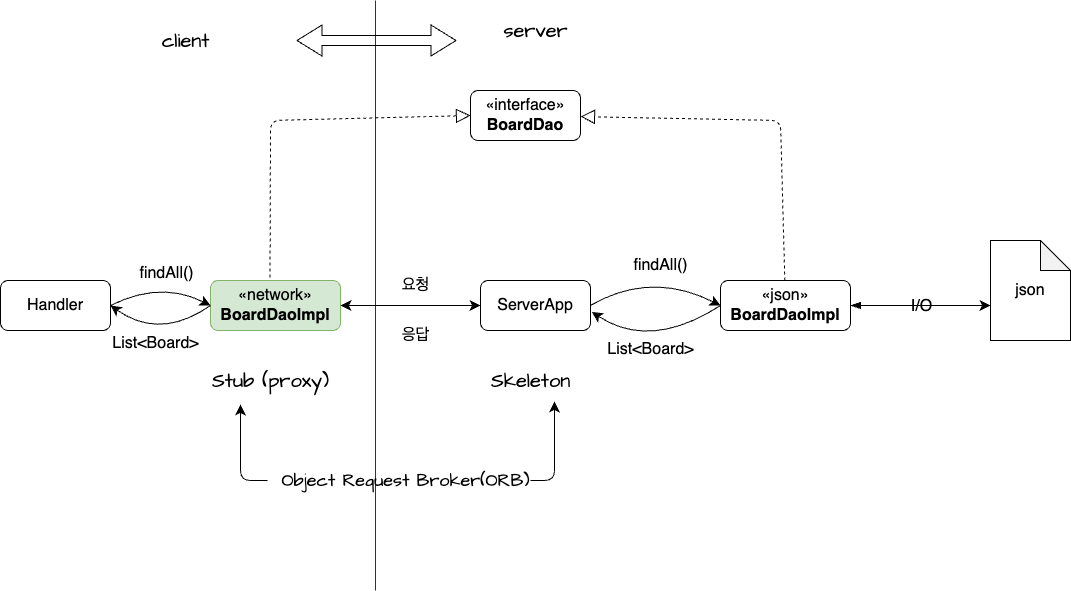

The diagram above was exported from draw.io. Its source (the exported page's mxGraphModel, read from the mxfile embedded in the PNG):
<mxGraphModel dx="1314" dy="824" grid="1" gridSize="10" guides="1" tooltips="1" connect="1" arrows="1" fold="1" page="1" pageScale="1" pageWidth="827" pageHeight="1169" math="0" shadow="0">
  <root>
    <mxCell id="WIyWlLk6GJQsqaUBKTNV-0" />
    <mxCell id="WIyWlLk6GJQsqaUBKTNV-1" parent="WIyWlLk6GJQsqaUBKTNV-0" />
    <mxCell id="N87EZIA2UUrKZLPaYQcz-32" value="" style="line;strokeWidth=1;direction=south;html=1;hachureGap=4;fontFamily=Architects Daughter;fontSource=https%3A%2F%2Ffonts.googleapis.com%2Fcss%3Ffamily%3DArchitects%2BDaughter;fontSize=20;opacity=80;labelBackgroundColor=none;" parent="WIyWlLk6GJQsqaUBKTNV-1" vertex="1">
      <mxGeometry x="480" y="40" width="10" height="590" as="geometry" />
    </mxCell>
    <mxCell id="N87EZIA2UUrKZLPaYQcz-1" value="Handler" style="html=1;whiteSpace=wrap;fontSize=16;rounded=1;labelBackgroundColor=none;" parent="WIyWlLk6GJQsqaUBKTNV-1" vertex="1">
      <mxGeometry x="110" y="320" width="110" height="50" as="geometry" />
    </mxCell>
    <mxCell id="N87EZIA2UUrKZLPaYQcz-2" value="«network»&lt;br&gt;&lt;b&gt;BoardDaoImpl&lt;/b&gt;" style="html=1;whiteSpace=wrap;fontSize=16;rounded=1;labelBackgroundColor=none;fillColor=#d5e8d4;strokeColor=#82b366;" parent="WIyWlLk6GJQsqaUBKTNV-1" vertex="1">
      <mxGeometry x="320" y="320" width="130" height="50" as="geometry" />
    </mxCell>
    <mxCell id="N87EZIA2UUrKZLPaYQcz-3" value="«json»&lt;br&gt;&lt;b&gt;BoardDaoImpl&lt;/b&gt;" style="html=1;whiteSpace=wrap;fontSize=16;rounded=1;labelBackgroundColor=none;" parent="WIyWlLk6GJQsqaUBKTNV-1" vertex="1">
      <mxGeometry x="830" y="320" width="130" height="50" as="geometry" />
    </mxCell>
    <mxCell id="N87EZIA2UUrKZLPaYQcz-4" value="ServerApp" style="html=1;whiteSpace=wrap;fontSize=16;rounded=1;labelBackgroundColor=none;" parent="WIyWlLk6GJQsqaUBKTNV-1" vertex="1">
      <mxGeometry x="590" y="320" width="110" height="50" as="geometry" />
    </mxCell>
    <mxCell id="N87EZIA2UUrKZLPaYQcz-5" value="«interface»&lt;br&gt;&lt;b&gt;BoardDao&lt;/b&gt;" style="html=1;whiteSpace=wrap;fontSize=16;rounded=1;labelBackgroundColor=none;" parent="WIyWlLk6GJQsqaUBKTNV-1" vertex="1">
      <mxGeometry x="580" y="130" width="110" height="50" as="geometry" />
    </mxCell>
    <mxCell id="N87EZIA2UUrKZLPaYQcz-7" value="" style="endArrow=block;dashed=1;endFill=0;endSize=12;html=1;rounded=1;fontSize=12;curved=0;exitX=0.458;exitY=-0.062;exitDx=0;exitDy=0;exitPerimeter=0;entryX=0;entryY=0.5;entryDx=0;entryDy=0;labelBackgroundColor=none;fontColor=default;" parent="WIyWlLk6GJQsqaUBKTNV-1" target="N87EZIA2UUrKZLPaYQcz-5" edge="1">
      <mxGeometry width="160" relative="1" as="geometry">
        <mxPoint x="379.53999999999996" y="316.89999999999986" as="sourcePoint" />
        <mxPoint x="580" y="151" as="targetPoint" />
        <Array as="points">
          <mxPoint x="380" y="160" />
        </Array>
      </mxGeometry>
    </mxCell>
    <mxCell id="N87EZIA2UUrKZLPaYQcz-8" value="" style="endArrow=block;dashed=1;endFill=0;endSize=12;html=1;rounded=1;fontSize=12;curved=0;labelBackgroundColor=none;fontColor=default;" parent="WIyWlLk6GJQsqaUBKTNV-1" source="N87EZIA2UUrKZLPaYQcz-3" target="N87EZIA2UUrKZLPaYQcz-5" edge="1">
      <mxGeometry width="160" relative="1" as="geometry">
        <mxPoint x="690.172151423463" y="335.0145244360265" as="sourcePoint" />
        <mxPoint x="580.1621514234628" y="198.01452443602648" as="targetPoint" />
        <Array as="points">
          <mxPoint x="890" y="160" />
        </Array>
      </mxGeometry>
    </mxCell>
    <mxCell id="N87EZIA2UUrKZLPaYQcz-9" value="json" style="shape=note;whiteSpace=wrap;html=1;backgroundOutline=1;darkOpacity=0.05;fontSize=16;rounded=1;labelBackgroundColor=none;" parent="WIyWlLk6GJQsqaUBKTNV-1" vertex="1">
      <mxGeometry x="1100" y="280" width="80" height="100" as="geometry" />
    </mxCell>
    <mxCell id="N87EZIA2UUrKZLPaYQcz-10" value="" style="endArrow=classic;html=1;rounded=0;fontSize=12;startSize=8;endSize=8;curved=1;exitX=1;exitY=0.5;exitDx=0;exitDy=0;entryX=0;entryY=0.5;entryDx=0;entryDy=0;labelBackgroundColor=none;fontColor=default;" parent="WIyWlLk6GJQsqaUBKTNV-1" source="N87EZIA2UUrKZLPaYQcz-1" target="N87EZIA2UUrKZLPaYQcz-2" edge="1">
      <mxGeometry width="50" height="50" relative="1" as="geometry">
        <mxPoint x="249" y="380" as="sourcePoint" />
        <mxPoint x="299" y="330" as="targetPoint" />
        <Array as="points">
          <mxPoint x="270" y="320" />
        </Array>
      </mxGeometry>
    </mxCell>
    <mxCell id="N87EZIA2UUrKZLPaYQcz-11" value="findAll()" style="edgeLabel;html=1;align=center;verticalAlign=middle;resizable=0;points=[];fontSize=16;labelBackgroundColor=none;" parent="N87EZIA2UUrKZLPaYQcz-10" vertex="1" connectable="0">
      <mxGeometry relative="1" as="geometry">
        <mxPoint x="5" y="-8" as="offset" />
      </mxGeometry>
    </mxCell>
    <mxCell id="N87EZIA2UUrKZLPaYQcz-14" value="" style="endArrow=classic;html=1;rounded=0;fontSize=12;startSize=8;endSize=8;curved=1;entryX=0;entryY=0.5;entryDx=0;entryDy=0;exitX=1;exitY=0.5;exitDx=0;exitDy=0;startArrow=blockThin;startFill=1;labelBackgroundColor=none;fontColor=default;" parent="WIyWlLk6GJQsqaUBKTNV-1" source="N87EZIA2UUrKZLPaYQcz-3" edge="1">
      <mxGeometry width="50" height="50" relative="1" as="geometry">
        <mxPoint x="970" y="345" as="sourcePoint" />
        <mxPoint x="1100" y="345" as="targetPoint" />
      </mxGeometry>
    </mxCell>
    <mxCell id="N87EZIA2UUrKZLPaYQcz-15" value="I/O" style="edgeLabel;html=1;align=center;verticalAlign=middle;resizable=0;points=[];fontSize=16;labelBackgroundColor=none;" parent="N87EZIA2UUrKZLPaYQcz-14" vertex="1" connectable="0">
      <mxGeometry relative="1" as="geometry">
        <mxPoint as="offset" />
      </mxGeometry>
    </mxCell>
    <mxCell id="N87EZIA2UUrKZLPaYQcz-16" value="" style="endArrow=classic;html=1;rounded=0;fontSize=12;startSize=8;endSize=8;curved=1;exitX=0;exitY=0.5;exitDx=0;exitDy=0;entryX=1;entryY=0.5;entryDx=0;entryDy=0;labelBackgroundColor=none;fontColor=default;" parent="WIyWlLk6GJQsqaUBKTNV-1" source="N87EZIA2UUrKZLPaYQcz-2" target="N87EZIA2UUrKZLPaYQcz-1" edge="1">
      <mxGeometry width="50" height="50" relative="1" as="geometry">
        <mxPoint x="318" y="357" as="sourcePoint" />
        <mxPoint x="218" y="357" as="targetPoint" />
        <Array as="points">
          <mxPoint x="270" y="380" />
        </Array>
      </mxGeometry>
    </mxCell>
    <mxCell id="N87EZIA2UUrKZLPaYQcz-17" value="List&amp;lt;Board&amp;gt;" style="edgeLabel;html=1;align=center;verticalAlign=middle;resizable=0;points=[];fontSize=16;labelBackgroundColor=none;" parent="N87EZIA2UUrKZLPaYQcz-16" vertex="1" connectable="0">
      <mxGeometry relative="1" as="geometry">
        <mxPoint x="-6" y="2" as="offset" />
      </mxGeometry>
    </mxCell>
    <mxCell id="N87EZIA2UUrKZLPaYQcz-18" value="" style="endArrow=classic;html=1;rounded=0;fontSize=12;startSize=8;endSize=8;curved=1;exitX=1;exitY=0.5;exitDx=0;exitDy=0;entryX=0;entryY=0.5;entryDx=0;entryDy=0;labelBackgroundColor=none;fontColor=default;" parent="WIyWlLk6GJQsqaUBKTNV-1" source="N87EZIA2UUrKZLPaYQcz-4" target="N87EZIA2UUrKZLPaYQcz-3" edge="1">
      <mxGeometry width="50" height="50" relative="1" as="geometry">
        <mxPoint x="708" y="335" as="sourcePoint" />
        <mxPoint x="810" y="335" as="targetPoint" />
        <Array as="points">
          <mxPoint x="760" y="310" />
        </Array>
      </mxGeometry>
    </mxCell>
    <mxCell id="N87EZIA2UUrKZLPaYQcz-19" value="findAll()" style="edgeLabel;html=1;align=center;verticalAlign=middle;resizable=0;points=[];fontSize=16;labelBackgroundColor=none;" parent="N87EZIA2UUrKZLPaYQcz-18" vertex="1" connectable="0">
      <mxGeometry relative="1" as="geometry">
        <mxPoint x="5" y="-8" as="offset" />
      </mxGeometry>
    </mxCell>
    <mxCell id="N87EZIA2UUrKZLPaYQcz-20" value="" style="endArrow=classic;html=1;rounded=0;fontSize=12;startSize=8;endSize=8;curved=1;exitX=0;exitY=0.5;exitDx=0;exitDy=0;entryX=1.012;entryY=0.629;entryDx=0;entryDy=0;entryPerimeter=0;labelBackgroundColor=none;fontColor=default;" parent="WIyWlLk6GJQsqaUBKTNV-1" source="N87EZIA2UUrKZLPaYQcz-3" target="N87EZIA2UUrKZLPaYQcz-4" edge="1">
      <mxGeometry width="50" height="50" relative="1" as="geometry">
        <mxPoint x="810" y="355" as="sourcePoint" />
        <mxPoint x="708" y="355" as="targetPoint" />
        <Array as="points">
          <mxPoint x="760" y="390" />
        </Array>
      </mxGeometry>
    </mxCell>
    <mxCell id="N87EZIA2UUrKZLPaYQcz-21" value="List&amp;lt;Board&amp;gt;" style="edgeLabel;html=1;align=center;verticalAlign=middle;resizable=0;points=[];fontSize=16;labelBackgroundColor=none;" parent="N87EZIA2UUrKZLPaYQcz-20" vertex="1" connectable="0">
      <mxGeometry relative="1" as="geometry">
        <mxPoint x="-6" y="2" as="offset" />
      </mxGeometry>
    </mxCell>
    <mxCell id="N87EZIA2UUrKZLPaYQcz-22" value="" style="endArrow=classic;startArrow=classic;html=1;rounded=0;fontSize=12;startSize=8;endSize=8;curved=1;exitX=1;exitY=0.5;exitDx=0;exitDy=0;entryX=0;entryY=0.5;entryDx=0;entryDy=0;labelBackgroundColor=none;fontColor=default;" parent="WIyWlLk6GJQsqaUBKTNV-1" source="N87EZIA2UUrKZLPaYQcz-2" target="N87EZIA2UUrKZLPaYQcz-4" edge="1">
      <mxGeometry width="50" height="50" relative="1" as="geometry">
        <mxPoint x="501" y="370" as="sourcePoint" />
        <mxPoint x="551" y="320" as="targetPoint" />
      </mxGeometry>
    </mxCell>
    <mxCell id="N87EZIA2UUrKZLPaYQcz-23" value="요청" style="text;html=1;align=center;verticalAlign=middle;resizable=0;points=[];autosize=1;strokeColor=none;fillColor=none;fontSize=16;labelBackgroundColor=none;" parent="WIyWlLk6GJQsqaUBKTNV-1" vertex="1">
      <mxGeometry x="500" y="310" width="50" height="30" as="geometry" />
    </mxCell>
    <mxCell id="N87EZIA2UUrKZLPaYQcz-24" value="응답" style="text;html=1;align=center;verticalAlign=middle;resizable=0;points=[];autosize=1;strokeColor=none;fillColor=none;fontSize=16;labelBackgroundColor=none;" parent="WIyWlLk6GJQsqaUBKTNV-1" vertex="1">
      <mxGeometry x="500" y="360" width="50" height="30" as="geometry" />
    </mxCell>
    <mxCell id="N87EZIA2UUrKZLPaYQcz-25" value="Stub (proxy)" style="text;html=1;align=center;verticalAlign=middle;resizable=0;points=[];autosize=1;fontSize=20;fontFamily=Architects Daughter;labelBackgroundColor=none;" parent="WIyWlLk6GJQsqaUBKTNV-1" vertex="1">
      <mxGeometry x="310" y="400" width="140" height="40" as="geometry" />
    </mxCell>
    <mxCell id="N87EZIA2UUrKZLPaYQcz-26" value="Skeleton" style="text;html=1;align=center;verticalAlign=middle;resizable=0;points=[];autosize=1;fontSize=20;fontFamily=Architects Daughter;labelBackgroundColor=none;" parent="WIyWlLk6GJQsqaUBKTNV-1" vertex="1">
      <mxGeometry x="590" y="400" width="100" height="40" as="geometry" />
    </mxCell>
    <mxCell id="N87EZIA2UUrKZLPaYQcz-27" value="Object Request Broker(ORB)" style="text;html=1;align=center;verticalAlign=middle;resizable=0;points=[];autosize=1;strokeColor=none;fillColor=none;fontSize=18;fontFamily=Architects Daughter;labelBackgroundColor=none;" parent="WIyWlLk6GJQsqaUBKTNV-1" vertex="1">
      <mxGeometry x="380" y="500" width="270" height="40" as="geometry" />
    </mxCell>
    <mxCell id="N87EZIA2UUrKZLPaYQcz-30" value="" style="edgeStyle=segmentEdgeStyle;endArrow=classic;html=1;curved=0;rounded=1;endSize=8;startSize=8;hachureGap=4;fontFamily=Architects Daughter;fontSource=https%3A%2F%2Ffonts.googleapis.com%2Fcss%3Ffamily%3DArchitects%2BDaughter;fontSize=16;fontColor=default;entryX=0.74;entryY=1.025;entryDx=0;entryDy=0;entryPerimeter=0;labelBackgroundColor=none;" parent="WIyWlLk6GJQsqaUBKTNV-1" target="N87EZIA2UUrKZLPaYQcz-26" edge="1">
      <mxGeometry width="50" height="50" relative="1" as="geometry">
        <mxPoint x="640" y="520" as="sourcePoint" />
        <mxPoint x="690" y="470" as="targetPoint" />
      </mxGeometry>
    </mxCell>
    <mxCell id="N87EZIA2UUrKZLPaYQcz-31" value="" style="edgeStyle=segmentEdgeStyle;endArrow=classic;html=1;curved=0;rounded=1;endSize=8;startSize=8;hachureGap=4;fontFamily=Architects Daughter;fontSource=https%3A%2F%2Ffonts.googleapis.com%2Fcss%3Ffamily%3DArchitects%2BDaughter;fontSize=16;fontColor=default;entryX=0.74;entryY=1.025;entryDx=0;entryDy=0;entryPerimeter=0;labelBackgroundColor=none;" parent="WIyWlLk6GJQsqaUBKTNV-1" edge="1">
      <mxGeometry width="50" height="50" relative="1" as="geometry">
        <mxPoint x="377" y="520" as="sourcePoint" />
        <mxPoint x="350" y="444" as="targetPoint" />
      </mxGeometry>
    </mxCell>
    <mxCell id="N87EZIA2UUrKZLPaYQcz-33" value="" style="shape=flexArrow;endArrow=classic;startArrow=classic;html=1;rounded=0;hachureGap=4;fontFamily=Architects Daughter;fontSource=https%3A%2F%2Ffonts.googleapis.com%2Fcss%3Ffamily%3DArchitects%2BDaughter;fontSize=16;fontColor=default;startSize=8;endSize=8;curved=1;labelBackgroundColor=none;" parent="WIyWlLk6GJQsqaUBKTNV-1" edge="1">
      <mxGeometry width="100" height="100" relative="1" as="geometry">
        <mxPoint x="406" y="80" as="sourcePoint" />
        <mxPoint x="566" y="80" as="targetPoint" />
      </mxGeometry>
    </mxCell>
    <mxCell id="N87EZIA2UUrKZLPaYQcz-34" value="client" style="text;html=1;align=center;verticalAlign=middle;resizable=0;points=[];autosize=1;strokeColor=none;fillColor=none;fontSize=20;fontFamily=Architects Daughter;fontSource=https%3A%2F%2Ffonts.googleapis.com%2Fcss%3Ffamily%3DArchitects%2BDaughter;labelBackgroundColor=none;" parent="WIyWlLk6GJQsqaUBKTNV-1" vertex="1">
      <mxGeometry x="260" y="60" width="70" height="40" as="geometry" />
    </mxCell>
    <mxCell id="N87EZIA2UUrKZLPaYQcz-35" value="server" style="text;html=1;align=center;verticalAlign=middle;resizable=0;points=[];autosize=1;strokeColor=none;fillColor=none;fontSize=20;fontFamily=Architects Daughter;labelBackgroundColor=none;" parent="WIyWlLk6GJQsqaUBKTNV-1" vertex="1">
      <mxGeometry x="600" y="50" width="90" height="40" as="geometry" />
    </mxCell>
  </root>
</mxGraphModel>